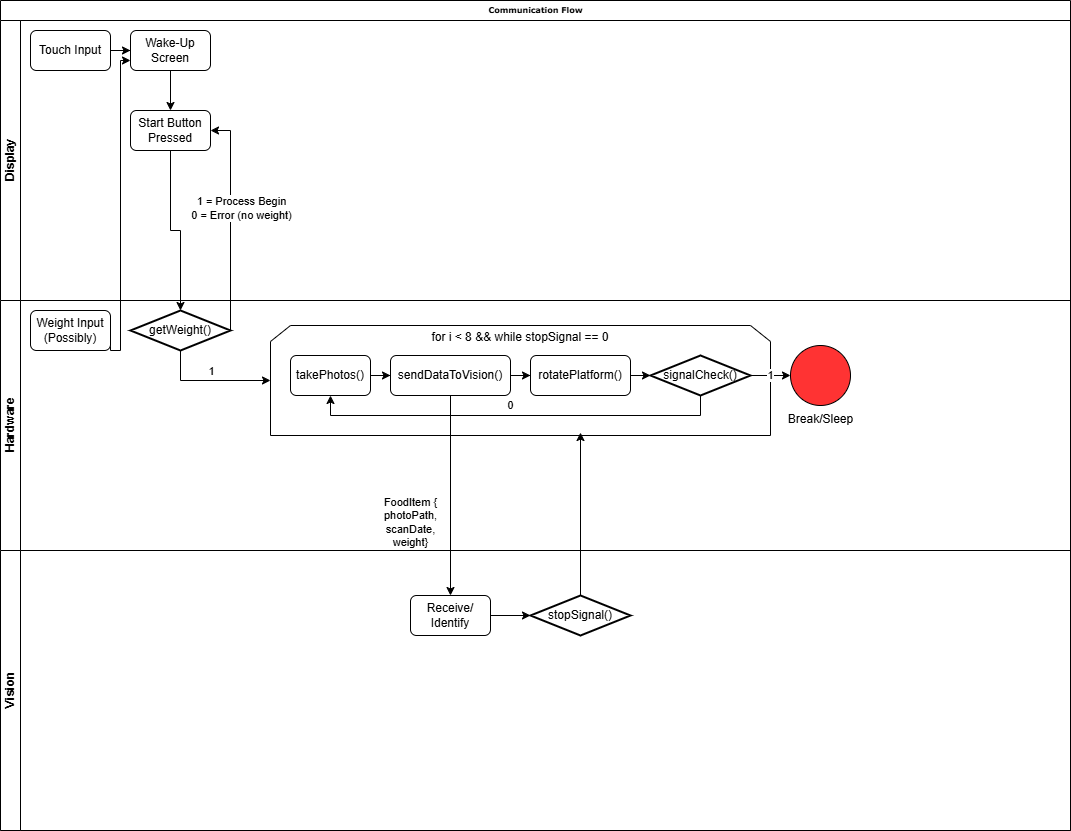

The diagram above was exported from draw.io. Its source (the exported page's mxGraphModel, read from the mxfile embedded in the PNG):
<mxGraphModel dx="1224" dy="1099" grid="1" gridSize="10" guides="1" tooltips="1" connect="1" arrows="1" fold="1" page="1" pageScale="1" pageWidth="1100" pageHeight="850" background="none" math="0" shadow="0">
  <root>
    <mxCell id="0" />
    <mxCell id="1" parent="0" />
    <mxCell id="2b4e8129b02d487f-1" value="Communication Flow" style="swimlane;html=1;childLayout=stackLayout;horizontal=1;startSize=20;horizontalStack=0;rounded=0;shadow=0;labelBackgroundColor=none;strokeWidth=1;fontFamily=Verdana;fontSize=8;align=center;" parent="1" vertex="1">
      <mxGeometry x="10" y="10" width="1070" height="830" as="geometry" />
    </mxCell>
    <mxCell id="2b4e8129b02d487f-2" value="Display" style="swimlane;html=1;startSize=20;horizontal=0;" parent="2b4e8129b02d487f-1" vertex="1">
      <mxGeometry y="20" width="1070" height="280" as="geometry" />
    </mxCell>
    <mxCell id="snoJyz_RMj4-58Zv0lQL-7" value="" style="edgeStyle=orthogonalEdgeStyle;rounded=0;orthogonalLoop=1;jettySize=auto;html=1;" parent="2b4e8129b02d487f-2" source="snoJyz_RMj4-58Zv0lQL-3" target="snoJyz_RMj4-58Zv0lQL-6" edge="1">
      <mxGeometry relative="1" as="geometry" />
    </mxCell>
    <mxCell id="snoJyz_RMj4-58Zv0lQL-3" value="Touch Input" style="rounded=1;whiteSpace=wrap;html=1;" parent="2b4e8129b02d487f-2" vertex="1">
      <mxGeometry x="30" y="10" width="80" height="40" as="geometry" />
    </mxCell>
    <mxCell id="snoJyz_RMj4-58Zv0lQL-10" value="" style="edgeStyle=orthogonalEdgeStyle;rounded=0;orthogonalLoop=1;jettySize=auto;html=1;" parent="2b4e8129b02d487f-2" source="snoJyz_RMj4-58Zv0lQL-6" target="snoJyz_RMj4-58Zv0lQL-9" edge="1">
      <mxGeometry relative="1" as="geometry" />
    </mxCell>
    <mxCell id="snoJyz_RMj4-58Zv0lQL-6" value="Wake-Up Screen" style="rounded=1;whiteSpace=wrap;html=1;" parent="2b4e8129b02d487f-2" vertex="1">
      <mxGeometry x="130" y="10" width="80" height="40" as="geometry" />
    </mxCell>
    <mxCell id="snoJyz_RMj4-58Zv0lQL-9" value="Start Button Pressed" style="rounded=1;whiteSpace=wrap;html=1;" parent="2b4e8129b02d487f-2" vertex="1">
      <mxGeometry x="130" y="90" width="80" height="40" as="geometry" />
    </mxCell>
    <mxCell id="snoJyz_RMj4-58Zv0lQL-8" style="edgeStyle=orthogonalEdgeStyle;rounded=0;orthogonalLoop=1;jettySize=auto;html=1;exitX=1;exitY=0.5;exitDx=0;exitDy=0;entryX=0;entryY=0.75;entryDx=0;entryDy=0;" parent="2b4e8129b02d487f-1" source="snoJyz_RMj4-58Zv0lQL-5" target="snoJyz_RMj4-58Zv0lQL-6" edge="1">
      <mxGeometry relative="1" as="geometry">
        <Array as="points">
          <mxPoint x="120" y="350" />
          <mxPoint x="120" y="60" />
        </Array>
      </mxGeometry>
    </mxCell>
    <mxCell id="snoJyz_RMj4-58Zv0lQL-14" value="" style="edgeStyle=orthogonalEdgeStyle;rounded=0;orthogonalLoop=1;jettySize=auto;html=1;" parent="2b4e8129b02d487f-1" source="snoJyz_RMj4-58Zv0lQL-9" target="snoJyz_RMj4-58Zv0lQL-13" edge="1">
      <mxGeometry relative="1" as="geometry" />
    </mxCell>
    <mxCell id="snoJyz_RMj4-58Zv0lQL-15" style="edgeStyle=orthogonalEdgeStyle;rounded=0;orthogonalLoop=1;jettySize=auto;html=1;exitX=1;exitY=0.5;exitDx=0;exitDy=0;exitPerimeter=0;entryX=1;entryY=0.5;entryDx=0;entryDy=0;" parent="2b4e8129b02d487f-1" source="snoJyz_RMj4-58Zv0lQL-13" target="snoJyz_RMj4-58Zv0lQL-9" edge="1">
      <mxGeometry relative="1" as="geometry">
        <Array as="points">
          <mxPoint x="230" y="210" />
          <mxPoint x="230" y="130" />
        </Array>
      </mxGeometry>
    </mxCell>
    <mxCell id="snoJyz_RMj4-58Zv0lQL-16" value="1 = Process Begin&lt;div&gt;0 = Error (no weight)&lt;/div&gt;" style="edgeLabel;html=1;align=center;verticalAlign=middle;resizable=0;points=[];" parent="snoJyz_RMj4-58Zv0lQL-15" vertex="1" connectable="0">
      <mxGeometry x="0.3164" y="1" relative="1" as="geometry">
        <mxPoint x="11" y="22" as="offset" />
      </mxGeometry>
    </mxCell>
    <mxCell id="2b4e8129b02d487f-3" value="Hardware" style="swimlane;html=1;startSize=20;horizontal=0;" parent="2b4e8129b02d487f-1" vertex="1">
      <mxGeometry y="300" width="1070" height="250" as="geometry" />
    </mxCell>
    <mxCell id="snoJyz_RMj4-58Zv0lQL-30" value="for i &amp;lt; 8 &amp;amp;&amp;amp; while stopSignal == 0&lt;div style=&quot;forced-color-adjust: none;&quot;&gt;&lt;br style=&quot;forced-color-adjust: none;&quot;&gt;&lt;/div&gt;&lt;div style=&quot;forced-color-adjust: none;&quot;&gt;&lt;br style=&quot;forced-color-adjust: none;&quot;&gt;&lt;/div&gt;&lt;div style=&quot;forced-color-adjust: none;&quot;&gt;&lt;br style=&quot;forced-color-adjust: none;&quot;&gt;&lt;/div&gt;&lt;div style=&quot;forced-color-adjust: none;&quot;&gt;&lt;br style=&quot;forced-color-adjust: none;&quot;&gt;&lt;/div&gt;&lt;div style=&quot;forced-color-adjust: none;&quot;&gt;&lt;br style=&quot;forced-color-adjust: none;&quot;&gt;&lt;/div&gt;&lt;div style=&quot;forced-color-adjust: none;&quot;&gt;&lt;br&gt;&lt;/div&gt;" style="shape=loopLimit;whiteSpace=wrap;html=1;" parent="2b4e8129b02d487f-3" vertex="1">
      <mxGeometry x="270" y="25" width="500" height="110" as="geometry" />
    </mxCell>
    <mxCell id="snoJyz_RMj4-58Zv0lQL-5" value="Weight Input&lt;div&gt;(Possibly)&lt;/div&gt;" style="rounded=1;whiteSpace=wrap;html=1;" parent="2b4e8129b02d487f-3" vertex="1">
      <mxGeometry x="30" y="10" width="80" height="40" as="geometry" />
    </mxCell>
    <mxCell id="snoJyz_RMj4-58Zv0lQL-31" style="edgeStyle=orthogonalEdgeStyle;rounded=0;orthogonalLoop=1;jettySize=auto;html=1;exitX=0.5;exitY=1;exitDx=0;exitDy=0;exitPerimeter=0;entryX=0;entryY=0.5;entryDx=0;entryDy=0;" parent="2b4e8129b02d487f-3" source="snoJyz_RMj4-58Zv0lQL-13" target="snoJyz_RMj4-58Zv0lQL-30" edge="1">
      <mxGeometry relative="1" as="geometry" />
    </mxCell>
    <mxCell id="snoJyz_RMj4-58Zv0lQL-32" value="1" style="edgeLabel;html=1;align=center;verticalAlign=middle;resizable=0;points=[];" parent="snoJyz_RMj4-58Zv0lQL-31" vertex="1" connectable="0">
      <mxGeometry x="-0.3148" relative="1" as="geometry">
        <mxPoint x="19" y="-10" as="offset" />
      </mxGeometry>
    </mxCell>
    <mxCell id="snoJyz_RMj4-58Zv0lQL-13" value="getWeight()" style="strokeWidth=2;html=1;shape=mxgraph.flowchart.decision;whiteSpace=wrap;" parent="2b4e8129b02d487f-3" vertex="1">
      <mxGeometry x="130" y="10" width="100" height="40" as="geometry" />
    </mxCell>
    <mxCell id="snoJyz_RMj4-58Zv0lQL-24" value="" style="edgeStyle=orthogonalEdgeStyle;rounded=0;orthogonalLoop=1;jettySize=auto;html=1;" parent="2b4e8129b02d487f-3" source="snoJyz_RMj4-58Zv0lQL-21" target="snoJyz_RMj4-58Zv0lQL-22" edge="1">
      <mxGeometry relative="1" as="geometry" />
    </mxCell>
    <mxCell id="snoJyz_RMj4-58Zv0lQL-21" value="takePhotos()" style="rounded=1;whiteSpace=wrap;html=1;" parent="2b4e8129b02d487f-3" vertex="1">
      <mxGeometry x="290" y="55" width="80" height="40" as="geometry" />
    </mxCell>
    <mxCell id="snoJyz_RMj4-58Zv0lQL-25" value="" style="edgeStyle=orthogonalEdgeStyle;rounded=0;orthogonalLoop=1;jettySize=auto;html=1;" parent="2b4e8129b02d487f-3" source="snoJyz_RMj4-58Zv0lQL-22" target="snoJyz_RMj4-58Zv0lQL-23" edge="1">
      <mxGeometry relative="1" as="geometry" />
    </mxCell>
    <mxCell id="snoJyz_RMj4-58Zv0lQL-22" value="sendDataToVision()" style="rounded=1;whiteSpace=wrap;html=1;" parent="2b4e8129b02d487f-3" vertex="1">
      <mxGeometry x="390" y="55" width="120" height="40" as="geometry" />
    </mxCell>
    <mxCell id="snoJyz_RMj4-58Zv0lQL-34" value="" style="edgeStyle=orthogonalEdgeStyle;rounded=0;orthogonalLoop=1;jettySize=auto;html=1;" parent="2b4e8129b02d487f-3" source="snoJyz_RMj4-58Zv0lQL-23" target="snoJyz_RMj4-58Zv0lQL-28" edge="1">
      <mxGeometry relative="1" as="geometry" />
    </mxCell>
    <mxCell id="snoJyz_RMj4-58Zv0lQL-23" value="rotatePlatform()" style="rounded=1;whiteSpace=wrap;html=1;" parent="2b4e8129b02d487f-3" vertex="1">
      <mxGeometry x="530" y="55" width="100" height="40" as="geometry" />
    </mxCell>
    <mxCell id="snoJyz_RMj4-58Zv0lQL-35" value="0" style="edgeStyle=orthogonalEdgeStyle;rounded=0;orthogonalLoop=1;jettySize=auto;html=1;exitX=0.5;exitY=1;exitDx=0;exitDy=0;exitPerimeter=0;entryX=0.5;entryY=1;entryDx=0;entryDy=0;" parent="2b4e8129b02d487f-3" source="snoJyz_RMj4-58Zv0lQL-28" target="snoJyz_RMj4-58Zv0lQL-21" edge="1">
      <mxGeometry x="0.0244" y="-10" relative="1" as="geometry">
        <mxPoint as="offset" />
      </mxGeometry>
    </mxCell>
    <mxCell id="snoJyz_RMj4-58Zv0lQL-37" value="1" style="edgeStyle=orthogonalEdgeStyle;rounded=0;orthogonalLoop=1;jettySize=auto;html=1;" parent="2b4e8129b02d487f-3" source="snoJyz_RMj4-58Zv0lQL-28" target="snoJyz_RMj4-58Zv0lQL-36" edge="1">
      <mxGeometry relative="1" as="geometry" />
    </mxCell>
    <mxCell id="snoJyz_RMj4-58Zv0lQL-28" value="signalCheck()" style="strokeWidth=2;html=1;shape=mxgraph.flowchart.decision;whiteSpace=wrap;" parent="2b4e8129b02d487f-3" vertex="1">
      <mxGeometry x="650" y="55" width="100" height="40" as="geometry" />
    </mxCell>
    <mxCell id="snoJyz_RMj4-58Zv0lQL-36" value="Break/Sleep" style="verticalLabelPosition=bottom;verticalAlign=top;html=1;shape=mxgraph.flowchart.on-page_reference;fillColor=light-dark(#FF3333,var(--ge-dark-color, #121212));" parent="2b4e8129b02d487f-3" vertex="1">
      <mxGeometry x="790" y="45" width="60" height="60" as="geometry" />
    </mxCell>
    <mxCell id="2b4e8129b02d487f-4" value="Vision" style="swimlane;html=1;startSize=20;horizontal=0;" parent="1" vertex="1">
      <mxGeometry x="10" y="560" width="1070" height="280" as="geometry" />
    </mxCell>
    <mxCell id="snoJyz_RMj4-58Zv0lQL-41" value="" style="edgeStyle=orthogonalEdgeStyle;rounded=0;orthogonalLoop=1;jettySize=auto;html=1;" parent="2b4e8129b02d487f-4" source="snoJyz_RMj4-58Zv0lQL-39" target="snoJyz_RMj4-58Zv0lQL-40" edge="1">
      <mxGeometry relative="1" as="geometry" />
    </mxCell>
    <mxCell id="snoJyz_RMj4-58Zv0lQL-39" value="Receive/ Identify" style="rounded=1;whiteSpace=wrap;html=1;" parent="2b4e8129b02d487f-4" vertex="1">
      <mxGeometry x="410" y="45" width="80" height="40" as="geometry" />
    </mxCell>
    <mxCell id="snoJyz_RMj4-58Zv0lQL-40" value="stopSignal()" style="strokeWidth=2;html=1;shape=mxgraph.flowchart.decision;whiteSpace=wrap;" parent="2b4e8129b02d487f-4" vertex="1">
      <mxGeometry x="530" y="45" width="100" height="40" as="geometry" />
    </mxCell>
    <mxCell id="snoJyz_RMj4-58Zv0lQL-42" value="FoodItem {&lt;div&gt;photoPath,&lt;/div&gt;&lt;div&gt;scanDate,&lt;/div&gt;&lt;div&gt;weight}&lt;/div&gt;" style="edgeStyle=orthogonalEdgeStyle;rounded=0;orthogonalLoop=1;jettySize=auto;html=1;" parent="1" source="snoJyz_RMj4-58Zv0lQL-22" target="snoJyz_RMj4-58Zv0lQL-39" edge="1">
      <mxGeometry x="0.2727" y="-40" relative="1" as="geometry">
        <mxPoint as="offset" />
      </mxGeometry>
    </mxCell>
    <mxCell id="m5i3Me-vpsRj_K2Eb4le-1" style="edgeStyle=orthogonalEdgeStyle;rounded=0;orthogonalLoop=1;jettySize=auto;html=1;exitX=0.5;exitY=0;exitDx=0;exitDy=0;exitPerimeter=0;entryX=0.62;entryY=0.973;entryDx=0;entryDy=0;entryPerimeter=0;" edge="1" parent="1" source="snoJyz_RMj4-58Zv0lQL-40" target="snoJyz_RMj4-58Zv0lQL-30">
      <mxGeometry relative="1" as="geometry" />
    </mxCell>
  </root>
</mxGraphModel>